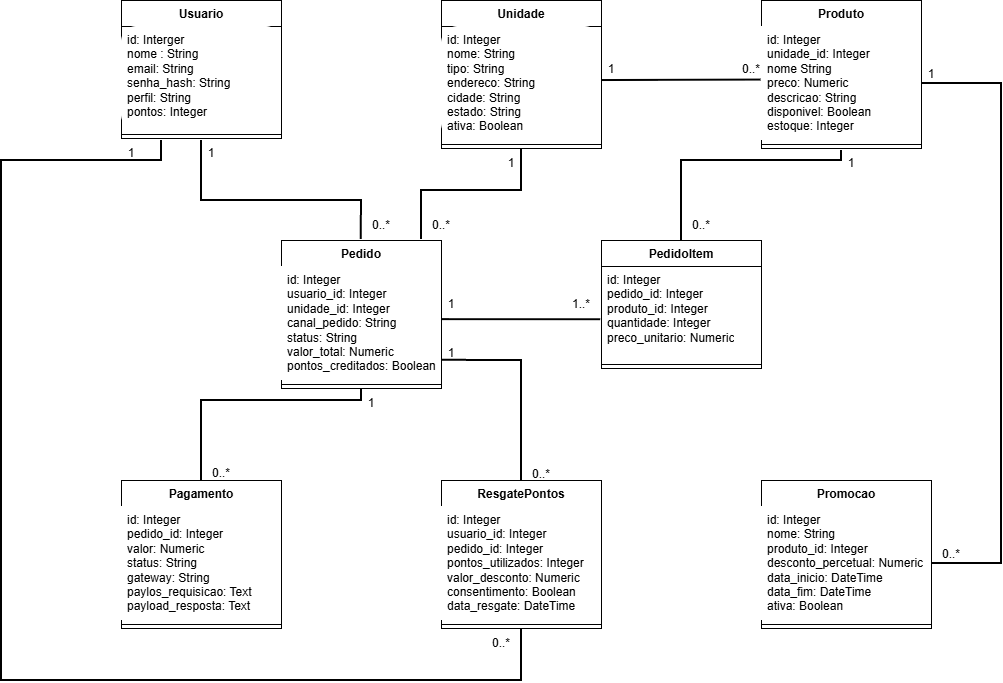

The diagram above was exported from draw.io. Its source (the exported page's mxGraphModel, read from the mxfile embedded in the PNG):
<mxGraphModel dx="1414" dy="777" grid="1" gridSize="10" guides="1" tooltips="1" connect="1" arrows="1" fold="1" page="1" pageScale="1" pageWidth="1654" pageHeight="1169" math="0" shadow="0">
  <root>
    <mxCell id="0" />
    <mxCell id="1" parent="0" />
    <mxCell id="ksfmLK3yBejEzrGZ-txK-1" parent="1" style="swimlane;fontStyle=1;align=center;verticalAlign=top;childLayout=stackLayout;horizontal=1;startSize=26;horizontalStack=0;resizeParent=1;resizeParentMax=0;resizeLast=0;collapsible=1;marginBottom=0;whiteSpace=wrap;html=1;" value="Usuario" vertex="1">
      <mxGeometry height="138" width="160" x="420" y="280" as="geometry" />
    </mxCell>
    <mxCell id="ksfmLK3yBejEzrGZ-txK-2" parent="ksfmLK3yBejEzrGZ-txK-1" style="text;strokeColor=none;fillColor=default;align=left;verticalAlign=top;spacingLeft=4;spacingRight=4;overflow=hidden;rotatable=0;points=[[0,0.5],[1,0.5]];portConstraint=eastwest;whiteSpace=wrap;html=1;rounded=1;roundedPerimeter=1;" value="id: Interger&lt;div&gt;nome : String&lt;/div&gt;&lt;div&gt;email: String&lt;/div&gt;&lt;div&gt;senha_hash: String&lt;/div&gt;&lt;div&gt;perfil: String&lt;/div&gt;&lt;div&gt;pontos: Integer&lt;/div&gt;&lt;div&gt;&lt;br&gt;&lt;/div&gt;" vertex="1">
      <mxGeometry height="104" width="160" y="26" as="geometry" />
    </mxCell>
    <mxCell id="ksfmLK3yBejEzrGZ-txK-3" parent="ksfmLK3yBejEzrGZ-txK-1" style="line;strokeWidth=1;fillColor=none;align=left;verticalAlign=middle;spacingTop=-1;spacingLeft=3;spacingRight=3;rotatable=0;labelPosition=right;points=[];portConstraint=eastwest;strokeColor=inherit;labelPerimeter=1;" value="" vertex="1">
      <mxGeometry height="8" width="160" y="130" as="geometry" />
    </mxCell>
    <mxCell id="ksfmLK3yBejEzrGZ-txK-5" parent="1" style="swimlane;fontStyle=1;align=center;verticalAlign=top;childLayout=stackLayout;horizontal=1;startSize=26;horizontalStack=0;resizeParent=1;resizeParentMax=0;resizeLast=0;collapsible=1;marginBottom=0;whiteSpace=wrap;html=1;" value="Unidade" vertex="1">
      <mxGeometry height="148" width="160" x="740" y="280" as="geometry" />
    </mxCell>
    <mxCell id="ksfmLK3yBejEzrGZ-txK-6" parent="ksfmLK3yBejEzrGZ-txK-5" style="text;strokeColor=none;fillColor=default;align=left;verticalAlign=top;spacingLeft=4;spacingRight=4;overflow=hidden;rotatable=0;points=[[0,0.5],[1,0.5]];portConstraint=eastwest;whiteSpace=wrap;html=1;rounded=1;roundedPerimeter=1;" value="id: Integer&lt;div&gt;nome: String&lt;/div&gt;&lt;div&gt;tipo: String&lt;/div&gt;&lt;div&gt;endereco: String&lt;/div&gt;&lt;div&gt;cidade: String&lt;/div&gt;&lt;div&gt;estado: String&lt;/div&gt;&lt;div&gt;ativa: Boolean&lt;/div&gt;" vertex="1">
      <mxGeometry height="114" width="160" y="26" as="geometry" />
    </mxCell>
    <mxCell id="ksfmLK3yBejEzrGZ-txK-7" parent="ksfmLK3yBejEzrGZ-txK-5" style="line;strokeWidth=1;fillColor=none;align=left;verticalAlign=middle;spacingTop=-1;spacingLeft=3;spacingRight=3;rotatable=0;labelPosition=right;points=[];portConstraint=eastwest;strokeColor=inherit;labelPerimeter=1;" value="" vertex="1">
      <mxGeometry height="8" width="160" y="140" as="geometry" />
    </mxCell>
    <mxCell id="ksfmLK3yBejEzrGZ-txK-9" parent="1" style="swimlane;fontStyle=1;align=center;verticalAlign=top;childLayout=stackLayout;horizontal=1;startSize=26;horizontalStack=0;resizeParent=1;resizeParentMax=0;resizeLast=0;collapsible=1;marginBottom=0;whiteSpace=wrap;html=1;rounded=0;" value="Produto&lt;div&gt;&lt;br&gt;&lt;/div&gt;" vertex="1">
      <mxGeometry height="148" width="160" x="1060" y="280" as="geometry" />
    </mxCell>
    <mxCell id="ksfmLK3yBejEzrGZ-txK-10" parent="ksfmLK3yBejEzrGZ-txK-9" style="text;strokeColor=none;fillColor=default;align=left;verticalAlign=top;spacingLeft=4;spacingRight=4;overflow=hidden;rotatable=0;points=[[0,0.5],[1,0.5]];portConstraint=eastwest;whiteSpace=wrap;html=1;" value="id: Integer&lt;div&gt;unidade_id: Integer&lt;/div&gt;&lt;div&gt;nome String&lt;/div&gt;&lt;div&gt;preco: Numeric&lt;/div&gt;&lt;div&gt;descricao: String&lt;/div&gt;&lt;div&gt;disponivel: Boolean&lt;/div&gt;&lt;div&gt;estoque: Integer&lt;/div&gt;" vertex="1">
      <mxGeometry height="114" width="160" y="26" as="geometry" />
    </mxCell>
    <mxCell id="ksfmLK3yBejEzrGZ-txK-11" parent="ksfmLK3yBejEzrGZ-txK-9" style="line;strokeWidth=1;fillColor=none;align=left;verticalAlign=middle;spacingTop=-1;spacingLeft=3;spacingRight=3;rotatable=0;labelPosition=right;points=[];portConstraint=eastwest;strokeColor=inherit;labelPerimeter=1;" value="" vertex="1">
      <mxGeometry height="8" width="160" y="140" as="geometry" />
    </mxCell>
    <mxCell id="ksfmLK3yBejEzrGZ-txK-13" parent="1" style="swimlane;fontStyle=1;align=center;verticalAlign=top;childLayout=stackLayout;horizontal=1;startSize=26;horizontalStack=0;resizeParent=1;resizeParentMax=0;resizeLast=0;collapsible=1;marginBottom=0;whiteSpace=wrap;html=1;" value="Pedido&lt;div&gt;&lt;br&gt;&lt;/div&gt;" vertex="1">
      <mxGeometry height="148" width="160" x="580" y="520" as="geometry" />
    </mxCell>
    <mxCell id="ksfmLK3yBejEzrGZ-txK-14" parent="ksfmLK3yBejEzrGZ-txK-13" style="text;strokeColor=none;fillColor=default;align=left;verticalAlign=top;spacingLeft=4;spacingRight=4;overflow=hidden;rotatable=0;points=[[0,0.5],[1,0.5]];portConstraint=eastwest;whiteSpace=wrap;html=1;" value="id: Integer&lt;div&gt;usuario_id: Integer&lt;/div&gt;&lt;div&gt;unidade_id: Integer&lt;/div&gt;&lt;div&gt;canal_pedido: String&lt;/div&gt;&lt;div&gt;status: String&lt;/div&gt;&lt;div&gt;valor_total: Numeric&lt;/div&gt;&lt;div&gt;pontos_creditados: Boolean&lt;/div&gt;" vertex="1">
      <mxGeometry height="114" width="160" y="26" as="geometry" />
    </mxCell>
    <mxCell id="ksfmLK3yBejEzrGZ-txK-15" parent="ksfmLK3yBejEzrGZ-txK-13" style="line;strokeWidth=1;fillColor=none;align=left;verticalAlign=middle;spacingTop=-1;spacingLeft=3;spacingRight=3;rotatable=0;labelPosition=right;points=[];portConstraint=eastwest;strokeColor=inherit;labelPerimeter=1;" value="" vertex="1">
      <mxGeometry height="8" width="160" y="140" as="geometry" />
    </mxCell>
    <mxCell id="ksfmLK3yBejEzrGZ-txK-17" parent="1" style="swimlane;fontStyle=1;align=center;verticalAlign=top;childLayout=stackLayout;horizontal=1;startSize=26;horizontalStack=0;resizeParent=1;resizeParentMax=0;resizeLast=0;collapsible=1;marginBottom=0;whiteSpace=wrap;html=1;" value="PedidoItem" vertex="1">
      <mxGeometry height="128" width="160" x="900" y="520" as="geometry" />
    </mxCell>
    <mxCell id="ksfmLK3yBejEzrGZ-txK-18" parent="ksfmLK3yBejEzrGZ-txK-17" style="text;strokeColor=none;fillColor=none;align=left;verticalAlign=top;spacingLeft=4;spacingRight=4;overflow=hidden;rotatable=0;points=[[0,0.5],[1,0.5]];portConstraint=eastwest;whiteSpace=wrap;html=1;" value="id: Integer&lt;div&gt;pedido_id: Integer&lt;/div&gt;&lt;div&gt;produto_id: Integer&lt;/div&gt;&lt;div&gt;quantidade: Integer&lt;/div&gt;&lt;div&gt;preco_unitario: Numeric&lt;/div&gt;" vertex="1">
      <mxGeometry height="94" width="160" y="26" as="geometry" />
    </mxCell>
    <mxCell id="ksfmLK3yBejEzrGZ-txK-19" parent="ksfmLK3yBejEzrGZ-txK-17" style="line;strokeWidth=1;fillColor=none;align=left;verticalAlign=middle;spacingTop=-1;spacingLeft=3;spacingRight=3;rotatable=0;labelPosition=right;points=[];portConstraint=eastwest;strokeColor=inherit;labelPerimeter=1;" value="" vertex="1">
      <mxGeometry height="8" width="160" y="120" as="geometry" />
    </mxCell>
    <mxCell id="ksfmLK3yBejEzrGZ-txK-21" parent="1" style="swimlane;fontStyle=1;align=center;verticalAlign=top;childLayout=stackLayout;horizontal=1;startSize=26;horizontalStack=0;resizeParent=1;resizeParentMax=0;resizeLast=0;collapsible=1;marginBottom=0;whiteSpace=wrap;html=1;" value="Pagamento" vertex="1">
      <mxGeometry height="148" width="160" x="420" y="760" as="geometry" />
    </mxCell>
    <mxCell id="ksfmLK3yBejEzrGZ-txK-22" parent="ksfmLK3yBejEzrGZ-txK-21" style="text;strokeColor=none;fillColor=default;align=left;verticalAlign=top;spacingLeft=4;spacingRight=4;overflow=hidden;rotatable=0;points=[[0,0.5],[1,0.5]];portConstraint=eastwest;whiteSpace=wrap;html=1;" value="id: Integer&lt;div&gt;pedido_id: Integer&lt;/div&gt;&lt;div&gt;valor: Numeric&lt;/div&gt;&lt;div&gt;status: String&lt;/div&gt;&lt;div&gt;gateway: String&lt;/div&gt;&lt;div&gt;paylos_requisicao: Text&lt;/div&gt;&lt;div&gt;payload_resposta: Text&lt;/div&gt;" vertex="1">
      <mxGeometry height="114" width="160" y="26" as="geometry" />
    </mxCell>
    <mxCell id="ksfmLK3yBejEzrGZ-txK-23" parent="ksfmLK3yBejEzrGZ-txK-21" style="line;strokeWidth=1;fillColor=none;align=left;verticalAlign=middle;spacingTop=-1;spacingLeft=3;spacingRight=3;rotatable=0;labelPosition=right;points=[];portConstraint=eastwest;strokeColor=inherit;labelPerimeter=1;" value="" vertex="1">
      <mxGeometry height="8" width="160" y="140" as="geometry" />
    </mxCell>
    <mxCell id="ksfmLK3yBejEzrGZ-txK-25" parent="1" style="swimlane;fontStyle=1;align=center;verticalAlign=top;childLayout=stackLayout;horizontal=1;startSize=26;horizontalStack=0;resizeParent=1;resizeParentMax=0;resizeLast=0;collapsible=1;marginBottom=0;whiteSpace=wrap;html=1;" value="ResgatePontos" vertex="1">
      <mxGeometry height="148" width="160" x="740" y="760" as="geometry" />
    </mxCell>
    <mxCell id="ksfmLK3yBejEzrGZ-txK-26" parent="ksfmLK3yBejEzrGZ-txK-25" style="text;strokeColor=none;fillColor=default;align=left;verticalAlign=top;spacingLeft=4;spacingRight=4;overflow=hidden;rotatable=0;points=[[0,0.5],[1,0.5]];portConstraint=eastwest;whiteSpace=wrap;html=1;" value="id: Integer&lt;div&gt;usuario_id: Integer&lt;/div&gt;&lt;div&gt;pedido_id: Integer&lt;/div&gt;&lt;div&gt;pontos_utilizados: Integer&lt;/div&gt;&lt;div&gt;valor_desconto: Numeric&lt;/div&gt;&lt;div&gt;consentimento: Boolean&lt;/div&gt;&lt;div&gt;data_resgate: DateTime&lt;/div&gt;&lt;div&gt;&lt;br&gt;&lt;/div&gt;" vertex="1">
      <mxGeometry height="114" width="160" y="26" as="geometry" />
    </mxCell>
    <mxCell id="ksfmLK3yBejEzrGZ-txK-27" parent="ksfmLK3yBejEzrGZ-txK-25" style="line;strokeWidth=1;fillColor=none;align=left;verticalAlign=middle;spacingTop=-1;spacingLeft=3;spacingRight=3;rotatable=0;labelPosition=right;points=[];portConstraint=eastwest;strokeColor=inherit;labelPerimeter=1;" value="" vertex="1">
      <mxGeometry height="8" width="160" y="140" as="geometry" />
    </mxCell>
    <mxCell id="ksfmLK3yBejEzrGZ-txK-29" parent="1" style="swimlane;fontStyle=1;align=center;verticalAlign=top;childLayout=stackLayout;horizontal=1;startSize=26;horizontalStack=0;resizeParent=1;resizeParentMax=0;resizeLast=0;collapsible=1;marginBottom=0;whiteSpace=wrap;html=1;" value="Promocao" vertex="1">
      <mxGeometry height="148" width="170" x="1060" y="760" as="geometry" />
    </mxCell>
    <mxCell id="ksfmLK3yBejEzrGZ-txK-30" parent="ksfmLK3yBejEzrGZ-txK-29" style="text;strokeColor=none;fillColor=default;align=left;verticalAlign=top;spacingLeft=4;spacingRight=4;overflow=hidden;rotatable=0;points=[[0,0.5],[1,0.5]];portConstraint=eastwest;whiteSpace=wrap;html=1;" value="id: Integer&lt;div&gt;nome: String&lt;/div&gt;&lt;div&gt;produto_id: Integer&lt;/div&gt;&lt;div&gt;desconto_percetual: Numeric&lt;/div&gt;&lt;div&gt;data_inicio: DateTime&lt;/div&gt;&lt;div&gt;data_fim: DateTime&lt;/div&gt;&lt;div&gt;ativa: Boolean&lt;/div&gt;" vertex="1">
      <mxGeometry height="114" width="170" y="26" as="geometry" />
    </mxCell>
    <mxCell id="ksfmLK3yBejEzrGZ-txK-31" parent="ksfmLK3yBejEzrGZ-txK-29" style="line;strokeWidth=1;fillColor=none;align=left;verticalAlign=middle;spacingTop=-1;spacingLeft=3;spacingRight=3;rotatable=0;labelPosition=right;points=[];portConstraint=eastwest;strokeColor=inherit;labelPerimeter=1;" value="" vertex="1">
      <mxGeometry height="8" width="170" y="140" as="geometry" />
    </mxCell>
    <mxCell id="ksfmLK3yBejEzrGZ-txK-34" edge="1" parent="1" source="ksfmLK3yBejEzrGZ-txK-13" style="endArrow=none;html=1;rounded=0;defaultLabelBackgroundColor=page;labelPadding=0 4;exitX=0.498;exitY=-0.007;exitDx=0;exitDy=0;exitPerimeter=0;strokeWidth=2;" value="">
      <mxGeometry height="50" relative="1" width="50" x="0.0033" as="geometry">
        <Array as="points">
          <mxPoint x="660" y="480" />
          <mxPoint x="500" y="480" />
        </Array>
        <mxPoint x="660" y="480" as="sourcePoint" />
        <mxPoint x="500" y="420" as="targetPoint" />
      </mxGeometry>
    </mxCell>
    <mxCell id="ksfmLK3yBejEzrGZ-txK-35" parent="1" style="text;html=1;whiteSpace=wrap;strokeColor=none;fillColor=none;align=center;verticalAlign=middle;rounded=0;" value="1" vertex="1">
      <mxGeometry height="30" width="60" x="480" y="418" as="geometry" />
    </mxCell>
    <mxCell id="ksfmLK3yBejEzrGZ-txK-36" parent="1" style="text;html=1;whiteSpace=wrap;strokeColor=none;fillColor=none;align=center;verticalAlign=middle;rounded=0;" value="0..*" vertex="1">
      <mxGeometry height="30" width="60" x="650" y="490" as="geometry" />
    </mxCell>
    <mxCell id="ksfmLK3yBejEzrGZ-txK-37" edge="1" parent="1" source="ksfmLK3yBejEzrGZ-txK-6" style="endArrow=none;html=1;rounded=0;defaultLabelBackgroundColor=page;labelPadding=0 4;entryX=-0.003;entryY=0.47;entryDx=0;entryDy=0;entryPerimeter=0;exitX=1.003;exitY=0.474;exitDx=0;exitDy=0;exitPerimeter=0;strokeWidth=2;" target="ksfmLK3yBejEzrGZ-txK-10" value="">
      <mxGeometry height="50" relative="1" width="50" as="geometry">
        <mxPoint x="960" y="460" as="sourcePoint" />
        <mxPoint x="1010" y="410" as="targetPoint" />
      </mxGeometry>
    </mxCell>
    <mxCell id="ksfmLK3yBejEzrGZ-txK-38" parent="1" style="text;html=1;whiteSpace=wrap;strokeColor=none;fillColor=none;align=center;verticalAlign=middle;rounded=0;" value="1" vertex="1">
      <mxGeometry height="30" width="60" x="880" y="334" as="geometry" />
    </mxCell>
    <mxCell id="ksfmLK3yBejEzrGZ-txK-39" parent="1" style="text;html=1;whiteSpace=wrap;strokeColor=none;fillColor=none;align=center;verticalAlign=middle;rounded=0;" value="0..*" vertex="1">
      <mxGeometry height="30" width="60" x="1020" y="334" as="geometry" />
    </mxCell>
    <mxCell id="ksfmLK3yBejEzrGZ-txK-40" edge="1" parent="1" source="ksfmLK3yBejEzrGZ-txK-13" style="endArrow=none;html=1;rounded=0;defaultLabelBackgroundColor=page;labelPadding=0 4;entryX=0.5;entryY=1;entryDx=0;entryDy=0;exitX=0.875;exitY=-0.006;exitDx=0;exitDy=0;exitPerimeter=0;strokeWidth=2;" target="ksfmLK3yBejEzrGZ-txK-5" value="">
      <mxGeometry height="50" relative="1" width="50" x="-0.5145" as="geometry">
        <Array as="points">
          <mxPoint x="720" y="470" />
          <mxPoint x="820" y="470" />
        </Array>
        <mxPoint x="820" y="480" as="sourcePoint" />
        <mxPoint x="850" y="470" as="targetPoint" />
      </mxGeometry>
    </mxCell>
    <mxCell id="ksfmLK3yBejEzrGZ-txK-41" parent="1" style="text;html=1;whiteSpace=wrap;strokeColor=none;fillColor=none;align=center;verticalAlign=middle;rounded=0;" value="1" vertex="1">
      <mxGeometry height="30" width="60" x="780" y="428" as="geometry" />
    </mxCell>
    <mxCell id="ksfmLK3yBejEzrGZ-txK-42" parent="1" style="text;html=1;whiteSpace=wrap;strokeColor=none;fillColor=none;align=center;verticalAlign=middle;rounded=0;" value="0..*" vertex="1">
      <mxGeometry height="30" width="60" x="710" y="490" as="geometry" />
    </mxCell>
    <mxCell id="ksfmLK3yBejEzrGZ-txK-43" edge="1" parent="1" source="ksfmLK3yBejEzrGZ-txK-14" style="endArrow=none;html=1;rounded=0;defaultLabelBackgroundColor=page;labelPadding=0 4;entryX=-0.005;entryY=0.566;entryDx=0;entryDy=0;entryPerimeter=0;exitX=1.001;exitY=0.466;exitDx=0;exitDy=0;exitPerimeter=0;strokeWidth=2;" target="ksfmLK3yBejEzrGZ-txK-18" value="">
      <mxGeometry height="50" relative="1" width="50" as="geometry">
        <mxPoint x="780" y="630" as="sourcePoint" />
        <mxPoint x="830" y="580" as="targetPoint" />
      </mxGeometry>
    </mxCell>
    <mxCell id="ksfmLK3yBejEzrGZ-txK-44" parent="1" style="text;html=1;whiteSpace=wrap;strokeColor=none;fillColor=none;align=center;verticalAlign=middle;rounded=0;" value="1" vertex="1">
      <mxGeometry height="30" width="60" x="720" y="569" as="geometry" />
    </mxCell>
    <mxCell id="ksfmLK3yBejEzrGZ-txK-45" parent="1" style="text;html=1;whiteSpace=wrap;strokeColor=none;fillColor=none;align=center;verticalAlign=middle;rounded=0;" value="1..*" vertex="1">
      <mxGeometry height="30" width="60" x="850" y="569" as="geometry" />
    </mxCell>
    <mxCell id="ksfmLK3yBejEzrGZ-txK-46" edge="1" parent="1" source="ksfmLK3yBejEzrGZ-txK-17" style="endArrow=none;html=1;rounded=0;defaultLabelBackgroundColor=page;labelPadding=0 4;exitX=0.5;exitY=0;exitDx=0;exitDy=0;strokeWidth=2;" value="">
      <mxGeometry height="50" relative="1" width="50" x="-0.1685" as="geometry">
        <Array as="points">
          <mxPoint x="980" y="440" />
          <mxPoint x="1140" y="440" />
        </Array>
        <mxPoint x="1050" y="540" as="sourcePoint" />
        <mxPoint x="1140" y="430" as="targetPoint" />
      </mxGeometry>
    </mxCell>
    <mxCell id="ksfmLK3yBejEzrGZ-txK-47" parent="1" style="text;html=1;whiteSpace=wrap;strokeColor=none;fillColor=none;align=center;verticalAlign=middle;rounded=0;" value="1" vertex="1">
      <mxGeometry height="30" width="60" x="1120" y="428" as="geometry" />
    </mxCell>
    <mxCell id="ksfmLK3yBejEzrGZ-txK-48" parent="1" style="text;html=1;whiteSpace=wrap;strokeColor=none;fillColor=none;align=center;verticalAlign=middle;rounded=0;" value="0..*" vertex="1">
      <mxGeometry height="30" width="60" x="970" y="490" as="geometry" />
    </mxCell>
    <mxCell id="ksfmLK3yBejEzrGZ-txK-49" edge="1" parent="1" source="ksfmLK3yBejEzrGZ-txK-21" style="endArrow=none;html=1;rounded=0;defaultLabelBackgroundColor=page;labelPadding=0 4;entryX=0.5;entryY=1;entryDx=0;entryDy=0;exitX=0.5;exitY=0;exitDx=0;exitDy=0;strokeWidth=2;" target="ksfmLK3yBejEzrGZ-txK-13" value="">
      <mxGeometry height="50" relative="1" width="50" x="-0.4219" as="geometry">
        <Array as="points">
          <mxPoint x="500" y="680" />
          <mxPoint x="660" y="680" />
        </Array>
        <mxPoint x="460" y="750" as="sourcePoint" />
        <mxPoint x="680" y="700" as="targetPoint" />
      </mxGeometry>
    </mxCell>
    <mxCell id="ksfmLK3yBejEzrGZ-txK-50" parent="1" style="text;html=1;whiteSpace=wrap;strokeColor=none;fillColor=none;align=center;verticalAlign=middle;rounded=0;" value="1" vertex="1">
      <mxGeometry height="30" width="60" x="640" y="668" as="geometry" />
    </mxCell>
    <mxCell id="ksfmLK3yBejEzrGZ-txK-51" parent="1" style="text;html=1;whiteSpace=wrap;strokeColor=none;fillColor=none;align=center;verticalAlign=middle;rounded=0;" value="0..*&lt;div&gt;&lt;br&gt;&lt;/div&gt;" vertex="1">
      <mxGeometry height="30" width="60" x="490" y="745" as="geometry" />
    </mxCell>
    <mxCell id="ksfmLK3yBejEzrGZ-txK-52" edge="1" parent="1" source="ksfmLK3yBejEzrGZ-txK-25" style="endArrow=none;html=1;rounded=0;defaultLabelBackgroundColor=page;labelPadding=0 4;strokeWidth=2;exitX=0.5;exitY=1;exitDx=0;exitDy=0;" value="">
      <mxGeometry height="50" relative="1" width="50" x="0.5719" as="geometry">
        <Array as="points">
          <mxPoint x="820" y="960" />
          <mxPoint x="300" y="960" />
          <mxPoint x="300" y="440" />
          <mxPoint x="350" y="440" />
          <mxPoint x="460" y="440" />
        </Array>
        <mxPoint x="810" y="910" as="sourcePoint" />
        <mxPoint x="460" y="420" as="targetPoint" />
      </mxGeometry>
    </mxCell>
    <mxCell id="ksfmLK3yBejEzrGZ-txK-54" parent="1" style="text;html=1;whiteSpace=wrap;strokeColor=none;fillColor=none;align=center;verticalAlign=middle;rounded=0;" value="1" vertex="1">
      <mxGeometry height="30" width="60" x="400" y="418" as="geometry" />
    </mxCell>
    <mxCell id="ksfmLK3yBejEzrGZ-txK-55" parent="1" style="text;html=1;whiteSpace=wrap;strokeColor=none;fillColor=none;align=center;verticalAlign=middle;rounded=0;" value="0..*" vertex="1">
      <mxGeometry height="30" width="60" x="770" y="908" as="geometry" />
    </mxCell>
    <mxCell id="ksfmLK3yBejEzrGZ-txK-56" edge="1" parent="1" style="endArrow=none;html=1;rounded=0;defaultLabelBackgroundColor=page;labelPadding=0 4;entryX=1.007;entryY=0.823;entryDx=0;entryDy=0;entryPerimeter=0;strokeWidth=2;" target="ksfmLK3yBejEzrGZ-txK-14" value="">
      <mxGeometry height="50" relative="1" width="50" x="0.6992" as="geometry">
        <Array as="points">
          <mxPoint x="820" y="760" />
          <mxPoint x="820" y="640" />
        </Array>
        <mxPoint x="820" y="640" as="sourcePoint" />
        <mxPoint x="780" y="640" as="targetPoint" />
      </mxGeometry>
    </mxCell>
    <mxCell id="ksfmLK3yBejEzrGZ-txK-57" parent="1" style="text;html=1;whiteSpace=wrap;strokeColor=none;fillColor=none;align=center;verticalAlign=middle;rounded=0;" value="1" vertex="1">
      <mxGeometry height="30" width="60" x="720" y="618" as="geometry" />
    </mxCell>
    <mxCell id="ksfmLK3yBejEzrGZ-txK-58" parent="1" style="text;html=1;whiteSpace=wrap;strokeColor=none;fillColor=none;align=center;verticalAlign=middle;rounded=0;" value="0..*" vertex="1">
      <mxGeometry height="30" width="60" x="810" y="739" as="geometry" />
    </mxCell>
    <mxCell id="ksfmLK3yBejEzrGZ-txK-59" edge="1" parent="1" source="ksfmLK3yBejEzrGZ-txK-30" style="endArrow=none;html=1;rounded=0;defaultLabelBackgroundColor=page;labelPadding=0 4;entryX=1;entryY=0.5;entryDx=0;entryDy=0;exitX=1;exitY=0.5;exitDx=0;exitDy=0;strokeWidth=2;" target="ksfmLK3yBejEzrGZ-txK-10" value="">
      <mxGeometry height="50" relative="1" width="50" as="geometry">
        <Array as="points">
          <mxPoint x="1300" y="843" />
          <mxPoint x="1300" y="363" />
        </Array>
        <mxPoint x="1130" y="620" as="sourcePoint" />
        <mxPoint x="1180" y="570" as="targetPoint" />
      </mxGeometry>
    </mxCell>
    <mxCell id="ksfmLK3yBejEzrGZ-txK-60" parent="1" style="text;html=1;whiteSpace=wrap;strokeColor=none;fillColor=none;align=center;verticalAlign=middle;rounded=0;" value="1" vertex="1">
      <mxGeometry height="30" width="60" x="1200" y="339" as="geometry" />
    </mxCell>
    <mxCell id="ksfmLK3yBejEzrGZ-txK-61" parent="1" style="text;html=1;whiteSpace=wrap;strokeColor=none;fillColor=none;align=center;verticalAlign=middle;rounded=0;" value="0..*" vertex="1">
      <mxGeometry height="30" width="60" x="1220" y="819" as="geometry" />
    </mxCell>
  </root>
</mxGraphModel>